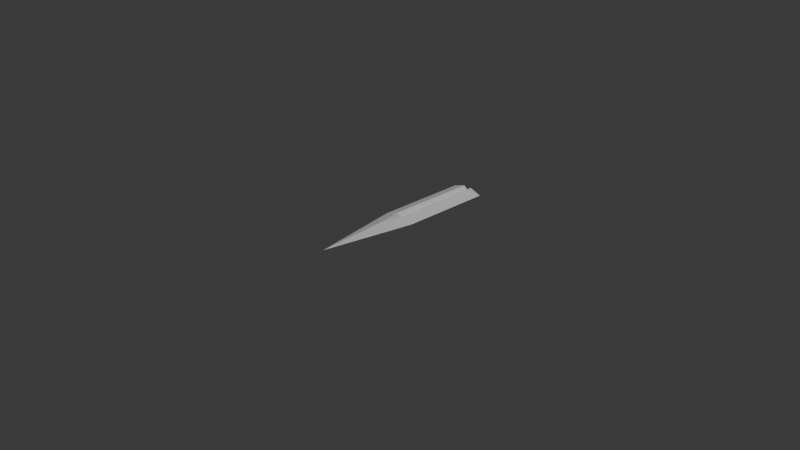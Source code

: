 # Source: Sword3.blend  (saved by Blender 4.1.24; exported with 4.5.12 LTS)
import bpy
from mathutils import Matrix  # noqa: F401  (used for matrix-valued properties, if any)

bpy.ops.wm.read_factory_settings(use_empty=True)
scene = bpy.context.scene
scene.name = 'Scene'

# ---- collections
col_collection = bpy.data.collections.new('Collection'); scene.collection.children.link(col_collection)

# ---- materials (node trees are filled in below, after node groups)
mat_material = bpy.data.materials.new('Material')
mat_material.alpha_threshold = 0.0
mat_material.use_transparent_shadow = False
mat_material.roughness = 0.5
mat_material.line_color = (0.0, 0.0, 0.0, 1.0)

# ---- material node trees
mat_material.use_nodes = True; mat_material.node_tree.nodes.clear()
_N = mat_material.node_tree.nodes; _L = mat_material.node_tree.links
n0 = _N.new('ShaderNodeOutputMaterial'); n0.name = 'Material Output'; n0.location = (300, 300)
n1 = _N.new('ShaderNodeBsdfPrincipled'); n1.name = 'Principled BSDF'; n1.location = (10, 300)
n1.inputs[3].default_value = 1.45
_L.new(n1.outputs[0], n0.inputs[0])
n0.is_active_output = True

# ---- world
world_world = bpy.data.worlds.new('World'); scene.world = world_world
world_world.use_nodes = True; world_world.node_tree.nodes.clear()
_N = world_world.node_tree.nodes; _L = world_world.node_tree.links
n0 = _N.new('ShaderNodeOutputWorld'); n0.name = 'World Output'; n0.location = (300, 300)
n1 = _N.new('ShaderNodeBackground'); n1.name = 'Background'; n1.location = (10, 300)
n1.inputs[0].default_value = (0.05088, 0.05088, 0.05088, 1.0)
_L.new(n1.outputs[0], n0.inputs[0])
n0.is_active_output = True
world_world.color = (0.05088, 0.05088, 0.05088)
world_world.use_sun_shadow = False
world_world.sun_shadow_jitter_overblur = 0.0

# ---- cameras
cam_camera = bpy.data.cameras.new('Camera')
cam_camera.clip_end = 100.0
cam_camera.ortho_scale = 7.314

# ---- lights
light_light = bpy.data.lights.new('Light', 'POINT')
light_light.transmission_factor = 0.0
light_light.energy = 1000.0
light_light.shadow_soft_size = 0.1
light_light.shadow_maximum_resolution = 0.006
light_light.use_absolute_resolution = True

# ---- meshes
me_cube = bpy.data.meshes.new('Cube')
me_cube.from_pydata([(1.0, 1.0, 0.0), (0.0, -1.0, 0.0), (-1.0, 1.0, 0.0), (-1.0, 0.0, 0.0), (0.0, 1.0, 0.1927), (1.0, 0.0, 0.0), (0.0, 1.0, -0.1927), (0.0, 1.0, 0.0), (0.0, 0.0, 0.193), (0.0, 0.0, -0.193), (0.2622, 1.0, -0.7378), (-0.2622, 1.0, -0.7378), (-0.2622, 1.0, 0.7378), (0.2622, 1.0, 0.7378), (-0.2646, 1.0, 0.0), (0.2646, 1.0, 0.0), (-0.261, 0.0, -0.739), (0.261, 0.0, -0.739), (0.0, -0.2304, -0.7696), (0.261, 0.0, 0.739), (-0.261, 0.0, 0.739), (0.0, -0.2304, 0.7696)], [], [(5, 19, 21, 1), (21, 20, 3, 1), (12, 2, 3, 20), (2, 11, 16, 3), (10, 15, 0), (3, 16, 18, 1), (18, 17, 5, 1), (10, 0, 5, 17), (0, 13, 19, 5), (12, 20, 8, 4), (15, 13, 0), (2, 12, 14), (16, 9, 17, 18), (19, 8, 20, 21), (7, 6, 11, 14), (4, 7, 14, 12), (6, 9, 16, 11), (4, 8, 19, 13), (2, 14, 11), (10, 17, 9, 6), (13, 15, 7, 4), (15, 10, 6, 7)])
_uv = me_cube.uv_layers.new(name='UVMap')
_uv.uv.foreach_set('vector', [0.625, 0.625, 0.7174, 0.625, 0.7212, 0.6538, 0.625, 0.75, 0.75, 0.6538, 0.7826, 0.625, 0.875, 0.625, 0.75, 0.75, 0.7828, 0.5, 0.875, 0.5, 0.875, 0.625, 0.7826, 0.625, 0.125, 0.5, 0.2172, 0.5, 0.2174, 0.625, 0.125, 0.625, 0.375, 0.4078, 0.4669, 0.4081, 0.375, 0.5, 0.125, 0.625, 0.2174, 0.625, 0.2212, 0.6538, 0.125, 0.75, 0.25, 0.6538, 0.2826, 0.625, 0.375, 0.625, 0.25, 0.75, 0.2828, 0.5, 0.375, 0.5, 0.375, 0.625, 0.2826, 0.625, 0.625, 0.5, 0.7172, 0.5, 0.7174, 0.625, 0.625, 0.625, 0.7828, 0.5, 0.7826, 0.625, 0.75, 0.625, 0.75, 0.5, 0.5, 0.4081, 0.5922, 0.4078, 0.5, 0.5, 0.625, 0.25, 0.625, 0.3422, 0.5331, 0.3419, 0.2174, 0.625, 0.2255, 0.6332, 0.2337, 0.6413, 0.2212, 0.6538, 0.75, 0.6413, 0.7663, 0.6332, 0.7826, 0.625, 0.75, 0.6538, 0.4835, 0.375, 0.3914, 0.375, 0.4078, 0.3422, 0.5, 0.3419, 0.6086, 0.375, 0.5165, 0.375, 0.5331, 0.3419, 0.625, 0.3422, 0.25, 0.5, 0.25, 0.625, 0.2174, 0.625, 0.2172, 0.5, 0.75, 0.5, 0.75, 0.625, 0.7174, 0.625, 0.7172, 0.5, 0.5, 0.25, 0.5, 0.3419, 0.4078, 0.3422, 0.2828, 0.5, 0.2826, 0.625, 0.25, 0.625, 0.25, 0.5, 0.5922, 0.4078, 0.5, 0.4081, 0.5165, 0.375, 0.6086, 0.375, 0.4669, 0.4081, 0.375, 0.4078, 0.3914, 0.375, 0.4835, 0.375])
me_cube.materials.append(mat_material)
me_cube.use_mirror_vertex_groups = False
me_cube.update()

# ---- objects
ob_cube = bpy.data.objects.new('Cube', me_cube)
ob_light = bpy.data.objects.new('Light', light_light)
ob_camera = bpy.data.objects.new('Camera', cam_camera)

# ---- transforms, parenting, visibility, modifiers, constraints
ob_cube.location = (0.0, 0.0, 0.0)
ob_cube.scale = (0.18, 1.0, 0.06)
ob_cube.lock_rotations_4d = False
ob_cube.empty_display_type = 'ARROWS'
ob_cube.lineart.crease_threshold = 0.0
ob_light.location = (4.076, 1.005, 5.904)
ob_light.rotation_euler = (0.6503, 0.05522, 1.866)
ob_light.lock_rotations_4d = False
ob_light.empty_display_type = 'ARROWS'
ob_light.color = (0.0, 0.0, 0.0, 0.0)
ob_light.lineart.crease_threshold = 0.0
ob_camera.location = (7.359, -6.926, 4.958)
ob_camera.rotation_euler = (1.109, 0.0, 0.8149)
ob_camera.lock_rotations_4d = False
ob_camera.empty_display_type = 'ARROWS'
ob_camera.color = (0.0, 0.0, 0.0, 0.0)
ob_camera.display_type = 'WIRE'
ob_camera.lineart.crease_threshold = 0.0

# ---- collection membership
col_collection.objects.link(ob_cube)
col_collection.objects.link(ob_light)
col_collection.objects.link(ob_camera)

# ---- scene / render settings (as saved in the file)
scene.camera = ob_camera
scene.frame_start = 1; scene.frame_end = 250; scene.frame_set(1)
scene.render.engine = 'BLENDER_EEVEE_NEXT'
scene.cycles.sampling_pattern = 'TABULATED_SOBOL'
scene.eevee.ray_tracing_options.trace_max_roughness = 0.0
bpy.context.view_layer.update()

